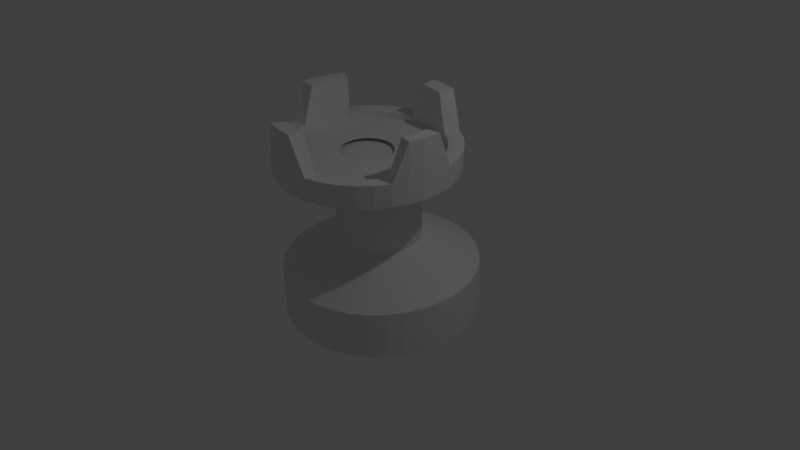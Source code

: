 # Source: whiterookwithtop.blend  (saved by Blender 2.68.0; exported with 4.5.12 LTS)
import bpy
from mathutils import Matrix  # noqa: F401  (used for matrix-valued properties, if any)

bpy.ops.wm.read_factory_settings(use_empty=True)
scene = bpy.context.scene
scene.name = 'Scene'

# ---- collections
col_collection_1 = bpy.data.collections.new('Collection 1'); scene.collection.children.link(col_collection_1)

# ---- materials (node trees are filled in below, after node groups)
mat_material = bpy.data.materials.new('Material')
mat_material.alpha_threshold = 0.0
mat_material.use_transparent_shadow = False
mat_material.roughness = 0.5
mat_material.line_color = (0.0, 0.0, 0.0, 1.0)

# ---- material node trees

# ---- world
world_world = bpy.data.worlds.new('World'); scene.world = world_world
world_world.color = (0.05088, 0.05088, 0.05088)
world_world.use_sun_shadow = False
world_world.sun_shadow_jitter_overblur = 0.0
world_world.cycles.sampling_method = 'MANUAL'
world_world.cycles.sample_map_resolution = 256

# ---- cameras
cam_camera = bpy.data.cameras.new('Camera')
cam_camera.clip_end = 100.0
cam_camera.lens = 35.0
cam_camera.sensor_width = 32.0
cam_camera.sensor_height = 18.0
cam_camera.ortho_scale = 7.314
cam_camera.dof.focus_distance = 0.0
cam_camera.dof.aperture_fstop = 128.0

# ---- lights
light_lamp = bpy.data.lights.new('Lamp', 'POINT')
light_lamp.transmission_factor = 0.0
light_lamp.cutoff_distance = 30.0
light_lamp.energy = 100.0
light_lamp.shadow_buffer_clip_start = 1.001
light_lamp.shadow_soft_size = 0.1
light_lamp.shadow_maximum_resolution = 0.006
light_lamp.use_absolute_resolution = True
light_lamp.cycles.use_multiple_importance_sampling = False

# ---- meshes
me_cube = bpy.data.meshes.new('Cube')
me_cube.from_pydata([(0.7653, 1.194, -0.6924), (0.7846, 1.143, -0.06794), (0.3308, 0.5544, 0.296), (-0.0694, 0.1962, -0.7259), (0.3785, 0.4776, 1.419), (0.02036, 0.04946, 1.405), (0.5811, 1.322, -0.6758), (0.602, 1.269, -0.05151), (0.2528, 0.6086, 0.303), (-0.06774, 0.195, -0.7261), (0.3004, 0.5318, 1.426), (0.02202, 0.04831, 1.405), (0.3775, 1.416, -0.6608), (0.4001, 1.363, -0.03659), (0.1666, 0.6484, 0.3094), (-0.0659, 0.1942, -0.7262), (0.2141, 0.5717, 1.433), (0.02385, 0.04746, 1.405), (0.1605, 1.473, -0.6477), (0.1849, 1.419, -0.02362), (0.07467, 0.6726, 0.3149), (-0.06395, 0.1937, -0.7264), (0.1221, 0.5959, 1.438), (0.02581, 0.04695, 1.405), (-0.0633, 1.492, -0.637), (-0.03697, 1.438, -0.013), (-0.02008, 0.6805, 0.3194), (-0.06193, 0.1935, -0.7264), (0.02724, 0.6038, 1.443), (0.02782, 0.04678, 1.404), (-0.287, 1.471, -0.629), (-0.2588, 1.418, -0.005052), (-0.1148, 0.6718, 0.3228), (-0.05992, 0.1937, -0.7265), (-0.06761, 0.5951, 1.446), (0.02984, 0.04696, 1.404), (-0.5039, 1.412, -0.6239), (-0.4739, 1.359, -1.428e-05), (-0.2066, 0.6469, 0.325), (-0.05796, 0.1942, -0.7266), (-0.1596, 0.5702, 1.448), (0.03179, 0.04749, 1.404), (-0.7074, 1.317, -0.6219), (-0.6756, 1.264, 0.001958), (-0.2928, 0.6064, 0.3258), (-0.05613, 0.1951, -0.7266), (-0.2458, 0.5297, 1.449), (0.03363, 0.04835, 1.404), (-0.8912, 1.187, -0.6231), (-0.8579, 1.136, 0.0008042), (-0.3706, 0.5517, 0.3253), (-0.05447, 0.1962, -0.7266), (-0.3238, 0.4748, 1.449), (0.03528, 0.04952, 1.404), (-1.05, 1.028, -0.6274), (-1.015, 0.9783, -0.00344), (-0.4378, 0.4842, 0.3235), (-0.05304, 0.1977, -0.7265), (-0.391, 0.4073, 1.447), (0.03671, 0.05095, 1.404), (-1.179, 0.844, -0.6346), (-1.143, 0.7956, -0.01064), (-0.4923, 0.4062, 0.3204), (-0.05188, 0.1993, -0.7265), (-0.4455, 0.3292, 1.444), (0.03787, 0.05261, 1.404), (-1.273, 0.6404, -0.6447), (-1.237, 0.5937, -0.02059), (-0.5324, 0.32, 0.3162), (-0.05103, 0.2012, -0.7264), (-0.4857, 0.2429, 1.44), (0.03873, 0.05445, 1.405), (-1.331, 0.4235, -0.6571), (-1.294, 0.3787, -0.03298), (-0.5569, 0.2282, 0.3109), (-0.05051, 0.2031, -0.7263), (-0.5102, 0.151, 1.434), (0.03925, 0.0564, 1.405), (-1.35, 0.2, -0.6717), (-1.313, 0.157, -0.04743), (-0.5651, 0.1336, 0.3047), (-0.05034, 0.2051, -0.7261), (-0.5184, 0.05622, 1.428), (0.03942, 0.05841, 1.405), (-1.331, -0.02332, -0.6879), (-1.294, -0.06441, -0.06351), (-0.5567, 0.039, 0.2979), (-0.05051, 0.2072, -0.726), (-0.51, -0.03846, 1.421), (0.03924, 0.06043, 1.405), (-1.272, -0.2397, -0.7053), (-1.236, -0.279, -0.08072), (-0.532, -0.05263, 0.2905), (-0.05104, 0.2091, -0.7258), (-0.4853, -0.1302, 1.414), (0.03872, 0.06238, 1.405), (-1.177, -0.4426, -0.7233), (-1.141, -0.4802, -0.09855), (-0.4917, -0.1385, 0.2829), (-0.0519, 0.2109, -0.7257), (-0.445, -0.2162, 1.406), (0.03786, 0.0642, 1.405), (-1.048, -0.6258, -0.7413), (-1.014, -0.6618, -0.1164), (-0.4371, -0.2161, 0.2753), (-0.05306, 0.2126, -0.7255), (-0.3903, -0.2939, 1.399), (0.0367, 0.06585, 1.405), (-0.8891, -0.7838, -0.7589), (-0.8559, -0.8185, -0.1339), (-0.3698, -0.283, 0.2678), (-0.05449, 0.214, -0.7253), (-0.3229, -0.3608, 1.391), (0.03527, 0.06728, 1.406), (-0.705, -0.9117, -0.7755), (-0.6733, -0.9453, -0.1503), (-0.2918, -0.3371, 0.2608), (-0.05615, 0.2152, -0.7252), (-0.2448, -0.4151, 1.384), (0.03361, 0.06843, 1.406), (-0.5014, -1.006, -0.7905), (-0.4714, -1.038, -0.1652), (-0.2056, -0.3769, 0.2544), (-0.05799, 0.216, -0.7251), (-0.1585, -0.4549, 1.378), (0.03177, 0.06928, 1.406), (-0.2844, -1.063, -0.8036), (-0.2562, -1.095, -0.1782), (-0.1137, -0.4012, 0.2489), (-0.05994, 0.2165, -0.7249), (-0.06648, -0.4792, 1.372), (0.02982, 0.06979, 1.406), (-0.06059, -1.082, -0.8143), (-0.03428, -1.114, -0.1888), (-0.01893, -0.4091, 0.2444), (-0.06196, 0.2167, -0.7248), (0.02839, -0.4871, 1.368), (0.0278, 0.06996, 1.406), (0.1631, -1.061, -0.8223), (0.1876, -1.093, -0.1968), (0.0758, -0.4004, 0.241), (-0.06397, 0.2165, -0.7248), (0.1232, -0.4784, 1.364), (0.02579, 0.06978, 1.406), (0.38, -1.002, -0.8274), (0.4026, -1.035, -0.2018), (0.1676, -0.3755, 0.2388), (-0.06593, 0.216, -0.7247), (0.2152, -0.4534, 1.362), (0.02383, 0.06924, 1.406), (0.5835, -0.9066, -0.8294), (0.6044, -0.9403, -0.2038), (0.2538, -0.335, 0.238), (-0.06776, 0.2151, -0.7247), (0.3014, -0.4129, 1.361), (0.022, 0.06838, 1.406), (0.7673, -0.7772, -0.8282), (0.7867, -0.812, -0.2026), (0.3316, -0.2802, 0.2385), (-0.06942, 0.2139, -0.7247), (0.3794, -0.3581, 1.362), (0.02034, 0.06722, 1.406), (0.926, -0.618, -0.8239), (0.944, -0.6541, -0.1984), (0.3988, -0.2128, 0.2403), (-0.07085, 0.2125, -0.7248), (0.4466, -0.2906, 1.364), (0.01891, 0.06578, 1.406), (1.055, -0.4338, -0.8167), (1.072, -0.4715, -0.1912), (0.4533, -0.1348, 0.2433), (-0.072, 0.2108, -0.7248), (0.5012, -0.2125, 1.367), (0.01775, 0.06412, 1.406), (1.149, -0.2302, -0.8066), (1.165, -0.2695, -0.1812), (0.4934, -0.04859, 0.2476), (-0.07286, 0.209, -0.7249), (0.5413, -0.1262, 1.371), (0.0169, 0.06229, 1.406), (1.207, -0.01333, -0.7941), (1.223, -0.0545, -0.1688), (0.5179, 0.04323, 0.2529), (-0.07338, 0.2071, -0.725), (0.5659, -0.03423, 1.376), (0.01638, 0.06034, 1.406), (1.227, 0.2102, -0.7796), (1.242, 0.1671, -0.1544), (0.5261, 0.1379, 0.2591), (-0.07355, 0.205, -0.7252), (0.5741, 0.06052, 1.382), (0.0162, 0.05832, 1.406), (1.207, 0.4335, -0.7634), (1.222, 0.3886, -0.1383), (0.5177, 0.2324, 0.2659), (-0.07337, 0.203, -0.7253), (0.5657, 0.1552, 1.389), (0.01638, 0.05631, 1.406), (1.148, 0.6499, -0.746), (1.165, 0.6031, -0.1211), (0.493, 0.3241, 0.2733), (-0.07285, 0.2011, -0.7255), (0.5409, 0.2469, 1.397), (0.01691, 0.05436, 1.405), (1.053, 0.8528, -0.728), (1.07, 0.8043, -0.1033), (0.4527, 0.41, 0.2809), (-0.07199, 0.1993, -0.7256), (0.5006, 0.333, 1.404), (0.01777, 0.05253, 1.405), (0.9242, 1.036, -0.71), (0.9423, 0.986, -0.08536), (0.3981, 0.4875, 0.2885), (-0.07083, 0.1976, -0.7258), (0.4459, 0.4106, 1.412), (0.01893, 0.05088, 1.405), (0.7653, 1.194, -0.6924), (0.7846, 1.143, -0.06794), (0.3308, 0.5544, 0.296), (-0.0694, 0.1962, -0.7259), (0.3785, 0.4776, 1.419), (0.02036, 0.04946, 1.405), (-0.9485, 0.2596, 1.508), (-0.3374, 0.0621, 1.473), (-0.3146, 0.1159, 1.475), (-0.8819, 0.4166, 1.511), (-0.8581, 0.3934, 2.07), (-1.03, 0.4843, 2.095), (-1.051, 0.5097, 1.326), (-0.3105, 0.1175, 1.278), (-0.9247, 0.2364, 2.066), (-1.11, 0.2959, 2.09), (-1.13, 0.3235, 1.322), (-0.3324, 0.06589, 1.277), (-0.9869, 0.09341, 1.502), (-0.3506, 0.005127, 1.472), (-0.963, 0.07028, 2.061), (-1.156, 0.09657, 2.084), (-1.175, 0.1265, 1.316), (-0.345, 0.0113, 1.276), (-0.9958, -0.07683, 1.496), (-0.3536, -0.05324, 1.469), (-0.9719, -0.09993, 2.054), (-1.167, -0.1077, 2.076), (-1.186, -0.07541, 1.308), (-0.3479, -0.04464, 1.273), (-0.975, -0.246, 1.488), (-0.3465, -0.1112, 1.467), (-0.9698, -0.2464, 1.575), (-1.161, -0.288, 1.595), (-1.161, -0.276, 1.298), (-0.3411, -0.1002, 1.271), (-0.9251, -0.4089, 1.479), (-0.3294, -0.1671, 1.464), (-0.92, -0.4093, 1.566), (-1.101, -0.4834, 1.584), (-1.102, -0.4692, 1.288), (-0.3247, -0.1538, 1.268), (-0.8478, -0.5606, 1.469), (-0.3029, -0.2191, 1.46), (-0.8426, -0.561, 1.556), (-1.008, -0.6655, 1.573), (-1.01, -0.6491, 1.276), (-0.2993, -0.2036, 1.265), (-0.7452, -0.6966, 1.459), (-0.2677, -0.2657, 1.457), (-0.74, -0.6969, 1.546), (-0.8848, -0.8286, 1.561), (-0.8885, -0.8103, 1.265), (-0.2656, -0.2483, 1.261), (-0.6205, -0.8126, 1.449), (-0.2249, -0.3055, 1.453), (-0.6154, -0.8129, 1.536), (-0.7352, -0.9678, 1.549), (-0.7407, -0.9479, 1.253), (-0.2246, -0.2864, 1.258), (-0.4776, -0.9052, 1.439), (-0.1759, -0.3373, 1.45), (-0.4725, -0.9055, 1.526), (-0.5637, -1.079, 1.537), (-0.5711, -1.058, 1.241), (-0.1777, -0.3168, 1.255), (-0.3207, -0.9715, 1.43), (-0.1221, -0.36, 1.447), (-0.2969, -0.9945, 1.988), (-0.3567, -1.181, 1.997), (-0.3851, -1.136, 1.23), (-0.1261, -0.3386, 1.252), (-0.1546, -1.01, 1.421), (-0.06518, -0.3731, 1.444), (-0.1308, -1.033, 1.98), (-0.1574, -1.227, 1.987), (-0.1881, -1.181, 1.22), (-0.07154, -0.3511, 1.249), (0.01564, -1.018, 1.414), (-0.006813, -0.376, 1.441), (0.03936, -1.041, 1.972), (0.04679, -1.237, 1.978), (0.01369, -1.192, 1.211), (-0.0156, -0.354, 1.246), (0.1848, -0.9971, 1.407), (0.05119, -0.3688, 1.439), (0.1898, -0.9974, 1.494), (0.2311, -1.189, 1.499), (0.2143, -1.167, 1.203), (0.03999, -0.347, 1.244), (0.3478, -0.947, 1.403), (0.1071, -0.3516, 1.437), (0.3528, -0.9473, 1.489), (0.4267, -1.129, 1.493), (0.4076, -1.107, 1.197), (0.09355, -0.3306, 1.243), (0.4997, -0.8693, 1.399), (0.1592, -0.325, 1.436), (0.5047, -0.8696, 1.486), (0.6089, -1.036, 1.489), (0.5877, -1.015, 1.193), (0.1434, -0.305, 1.242), (0.6358, -0.7665, 1.398), (0.2058, -0.2897, 1.436), (0.6408, -0.7668, 1.485), (0.7722, -0.9125, 1.487), (0.7491, -0.8932, 1.192), (0.1882, -0.2713, 1.241), (0.752, -0.6416, 1.398), (0.2457, -0.2469, 1.436), (0.757, -0.6419, 1.485), (0.9117, -0.7626, 1.487), (0.8869, -0.7451, 1.192), (0.2264, -0.2302, 1.241), (0.8449, -0.4985, 1.4), (0.2775, -0.1978, 1.437), (0.8498, -0.4988, 1.487), (1.023, -0.5909, 1.49), (0.997, -0.5754, 1.194), (0.2569, -0.1832, 1.242), (0.9115, -0.3414, 1.404), (0.3003, -0.144, 1.438), (0.9351, -0.3645, 1.962), (1.122, -0.4252, 1.966), (1.076, -0.3892, 1.199), (0.2788, -0.1316, 1.243), (0.9498, -0.1753, 1.409), (0.3135, -0.087, 1.44), (0.9734, -0.1984, 1.967), (1.168, -0.2258, 1.972), (1.121, -0.1922, 1.205), (0.2914, -0.07699, 1.245), (0.9587, -0.005044, 1.416), (0.3165, -0.02863, 1.442), (0.9823, -0.02816, 1.974), (1.178, -0.02156, 1.98), (1.132, 0.009714, 1.213), (0.2943, -0.02105, 1.247), (0.9379, 0.1641, 1.423), (0.3094, 0.02937, 1.445), (0.9428, 0.1636, 1.51), (1.135, 0.2041, 1.518), (1.107, 0.2103, 1.222), (0.2875, 0.03453, 1.25), (0.8881, 0.327, 1.432), (0.2923, 0.08523, 1.448), (0.893, 0.3265, 1.519), (1.075, 0.3995, 1.528), (1.048, 0.4035, 1.233), (0.2711, 0.08806, 1.253), (0.8107, 0.4788, 1.442), (0.2658, 0.1373, 1.451), (0.8156, 0.4783, 1.529), (0.982, 0.5816, 1.54), (0.9565, 0.5834, 1.244), (0.2456, 0.1379, 1.256), (0.7081, 0.6147, 1.452), (0.2306, 0.1839, 1.454), (0.713, 0.6142, 1.539), (0.8589, 0.7447, 1.552), (0.8348, 0.7446, 1.256), (0.2119, 0.1826, 1.259), (0.5834, 0.7307, 1.462), (0.1879, 0.2237, 1.458), (0.5884, 0.7302, 1.549), (0.7094, 0.8839, 1.564), (0.687, 0.8822, 1.268), (0.171, 0.2207, 1.262), (0.4405, 0.8233, 1.472), (0.1389, 0.2554, 1.461), (0.4455, 0.8228, 1.559), (0.5378, 0.995, 1.576), (0.5175, 0.992, 1.279), (0.124, 0.2511, 1.266), (0.2836, 0.8896, 1.481), (0.08506, 0.2781, 1.464), (0.3073, 0.8664, 2.04), (0.3683, 1.052, 2.059), (0.3314, 1.071, 1.291), (0.07244, 0.2729, 1.269), (0.1175, 0.9277, 1.49), (0.02811, 0.2912, 1.467), (0.1412, 0.9044, 2.048), (0.169, 1.098, 2.069), (0.1345, 1.116, 1.301), (0.01787, 0.2854, 1.271), (-0.05271, 0.9363, 1.498), (-0.03025, 0.2941, 1.47), (-0.02898, 0.913, 2.056), (-0.03522, 1.108, 2.078), (-0.06736, 1.126, 1.31), (-0.03806, 0.2883, 1.274), (-0.2219, 0.9152, 1.504), (-0.08826, 0.2869, 1.472), (-0.2168, 0.9146, 1.591), (-0.2569, 1.105, 1.614), (-0.268, 1.101, 1.317), (-0.09366, 0.2813, 1.276), (-0.3849, 0.8651, 1.509), (-0.1441, 0.2697, 1.474), (-0.3798, 0.8645, 1.596), (-0.4525, 1.045, 1.62), (-0.4613, 1.041, 1.323), (-0.1472, 0.2649, 1.278), (-0.5367, 0.7874, 1.512), (-0.1962, 0.2431, 1.475), (-0.5317, 0.7869, 1.599), (-0.6347, 0.9519, 1.624), (-0.6413, 0.9494, 1.327), (-0.1971, 0.2393, 1.279), (-0.6729, 0.6846, 1.513), (-0.2429, 0.2078, 1.475), (-0.6678, 0.6841, 1.6), (-0.798, 0.8286, 1.626), (-0.8027, 0.8275, 1.329), (-0.2418, 0.2056, 1.279), (-0.7891, 0.5597, 1.513), (-0.2827, 0.165, 1.475), (-0.784, 0.5592, 1.6), (-0.9375, 0.6787, 1.626), (-0.9406, 0.6794, 1.328), (-0.28, 0.1645, 1.279), (-0.8819, 0.4166, 1.511), (-0.3146, 0.1159, 1.475), (-0.8768, 0.4161, 1.598), (-1.049, 0.507, 1.623), (-1.051, 0.5097, 1.326), (-0.3105, 0.1175, 1.278)], [], [(4, 10, 11, 5), (1, 7, 8, 2), (0, 3, 9, 6), (2, 8, 10, 4), (0, 6, 7, 1), (8, 14, 16, 10), (6, 12, 13, 7), (10, 16, 17, 11), (7, 13, 14, 8), (6, 9, 15, 12), (14, 20, 22, 16), (12, 18, 19, 13), (16, 22, 23, 17), (13, 19, 20, 14), (12, 15, 21, 18), (20, 26, 28, 22), (18, 24, 25, 19), (22, 28, 29, 23), (19, 25, 26, 20), (18, 21, 27, 24), (26, 32, 34, 28), (24, 30, 31, 25), (28, 34, 35, 29), (25, 31, 32, 26), (24, 27, 33, 30), (32, 38, 40, 34), (30, 36, 37, 31), (34, 40, 41, 35), (31, 37, 38, 32), (30, 33, 39, 36), (38, 44, 46, 40), (36, 42, 43, 37), (40, 46, 47, 41), (37, 43, 44, 38), (36, 39, 45, 42), (44, 50, 52, 46), (42, 48, 49, 43), (46, 52, 53, 47), (43, 49, 50, 44), (42, 45, 51, 48), (50, 56, 58, 52), (48, 54, 55, 49), (52, 58, 59, 53), (49, 55, 56, 50), (48, 51, 57, 54), (56, 62, 64, 58), (54, 60, 61, 55), (58, 64, 65, 59), (55, 61, 62, 56), (54, 57, 63, 60), (62, 68, 70, 64), (60, 66, 67, 61), (64, 70, 71, 65), (61, 67, 68, 62), (60, 63, 69, 66), (68, 74, 76, 70), (66, 72, 73, 67), (70, 76, 77, 71), (67, 73, 74, 68), (66, 69, 75, 72), (74, 80, 82, 76), (72, 78, 79, 73), (76, 82, 83, 77), (73, 79, 80, 74), (72, 75, 81, 78), (80, 86, 88, 82), (78, 84, 85, 79), (82, 88, 89, 83), (79, 85, 86, 80), (78, 81, 87, 84), (86, 92, 94, 88), (84, 90, 91, 85), (88, 94, 95, 89), (85, 91, 92, 86), (84, 87, 93, 90), (92, 98, 100, 94), (90, 96, 97, 91), (94, 100, 101, 95), (91, 97, 98, 92), (90, 93, 99, 96), (98, 104, 106, 100), (96, 102, 103, 97), (100, 106, 107, 101), (97, 103, 104, 98), (96, 99, 105, 102), (104, 110, 112, 106), (102, 108, 109, 103), (106, 112, 113, 107), (103, 109, 110, 104), (102, 105, 111, 108), (110, 116, 118, 112), (108, 114, 115, 109), (112, 118, 119, 113), (109, 115, 116, 110), (108, 111, 117, 114), (116, 122, 124, 118), (114, 120, 121, 115), (118, 124, 125, 119), (115, 121, 122, 116), (114, 117, 123, 120), (122, 128, 130, 124), (120, 126, 127, 121), (124, 130, 131, 125), (121, 127, 128, 122), (120, 123, 129, 126), (128, 134, 136, 130), (126, 132, 133, 127), (130, 136, 137, 131), (127, 133, 134, 128), (126, 129, 135, 132), (134, 140, 142, 136), (132, 138, 139, 133), (136, 142, 143, 137), (133, 139, 140, 134), (132, 135, 141, 138), (140, 146, 148, 142), (138, 144, 145, 139), (142, 148, 149, 143), (139, 145, 146, 140), (138, 141, 147, 144), (146, 152, 154, 148), (144, 150, 151, 145), (148, 154, 155, 149), (145, 151, 152, 146), (144, 147, 153, 150), (152, 158, 160, 154), (150, 156, 157, 151), (154, 160, 161, 155), (151, 157, 158, 152), (150, 153, 159, 156), (158, 164, 166, 160), (156, 162, 163, 157), (160, 166, 167, 161), (157, 163, 164, 158), (156, 159, 165, 162), (164, 170, 172, 166), (162, 168, 169, 163), (166, 172, 173, 167), (163, 169, 170, 164), (162, 165, 171, 168), (170, 176, 178, 172), (168, 174, 175, 169), (172, 178, 179, 173), (169, 175, 176, 170), (168, 171, 177, 174), (176, 182, 184, 178), (174, 180, 181, 175), (178, 184, 185, 179), (175, 181, 182, 176), (174, 177, 183, 180), (182, 188, 190, 184), (180, 186, 187, 181), (184, 190, 191, 185), (181, 187, 188, 182), (180, 183, 189, 186), (188, 194, 196, 190), (186, 192, 193, 187), (190, 196, 197, 191), (187, 193, 194, 188), (186, 189, 195, 192), (194, 200, 202, 196), (192, 198, 199, 193), (196, 202, 203, 197), (193, 199, 200, 194), (192, 195, 201, 198), (200, 206, 208, 202), (198, 204, 205, 199), (202, 208, 209, 203), (199, 205, 206, 200), (198, 201, 207, 204), (206, 212, 214, 208), (204, 210, 211, 205), (208, 214, 215, 209), (205, 211, 212, 206), (204, 207, 213, 210), (212, 218, 220, 214), (210, 216, 217, 211), (214, 220, 221, 215), (211, 217, 218, 212), (210, 213, 219, 216), (230, 236, 234, 222), (229, 233, 232, 228), (225, 222, 223, 224), (228, 232, 231, 227), (227, 231, 230, 226), (226, 230, 222, 225), (233, 239, 238, 232), (222, 234, 235, 223), (232, 238, 237, 231), (231, 237, 236, 230), (236, 242, 240, 234), (239, 245, 244, 238), (234, 240, 241, 235), (238, 244, 243, 237), (237, 243, 242, 236), (242, 248, 246, 240), (245, 251, 250, 244), (240, 246, 247, 241), (244, 250, 249, 243), (243, 249, 248, 242), (248, 254, 252, 246), (251, 257, 256, 250), (246, 252, 253, 247), (250, 256, 255, 249), (249, 255, 254, 248), (254, 260, 258, 252), (257, 263, 262, 256), (252, 258, 259, 253), (256, 262, 261, 255), (255, 261, 260, 254), (260, 266, 264, 258), (263, 269, 268, 262), (258, 264, 265, 259), (262, 268, 267, 261), (261, 267, 266, 260), (266, 272, 270, 264), (269, 275, 274, 268), (264, 270, 271, 265), (268, 274, 273, 267), (267, 273, 272, 266), (272, 278, 276, 270), (275, 281, 280, 274), (270, 276, 277, 271), (274, 280, 279, 273), (273, 279, 278, 272), (278, 284, 282, 276), (281, 287, 286, 280), (276, 282, 283, 277), (280, 286, 285, 279), (279, 285, 284, 278), (284, 290, 288, 282), (287, 293, 292, 286), (282, 288, 289, 283), (286, 292, 291, 285), (285, 291, 290, 284), (290, 296, 294, 288), (293, 299, 298, 292), (288, 294, 295, 289), (292, 298, 297, 291), (291, 297, 296, 290), (296, 302, 300, 294), (299, 305, 304, 298), (294, 300, 301, 295), (298, 304, 303, 297), (297, 303, 302, 296), (302, 308, 306, 300), (305, 311, 310, 304), (300, 306, 307, 301), (304, 310, 309, 303), (303, 309, 308, 302), (308, 314, 312, 306), (311, 317, 316, 310), (306, 312, 313, 307), (310, 316, 315, 309), (309, 315, 314, 308), (314, 320, 318, 312), (317, 323, 322, 316), (312, 318, 319, 313), (316, 322, 321, 315), (315, 321, 320, 314), (320, 326, 324, 318), (323, 329, 328, 322), (318, 324, 325, 319), (322, 328, 327, 321), (321, 327, 326, 320), (326, 332, 330, 324), (329, 335, 334, 328), (324, 330, 331, 325), (328, 334, 333, 327), (327, 333, 332, 326), (332, 338, 336, 330), (335, 341, 340, 334), (330, 336, 337, 331), (334, 340, 339, 333), (333, 339, 338, 332), (338, 344, 342, 336), (341, 347, 346, 340), (336, 342, 343, 337), (340, 346, 345, 339), (339, 345, 344, 338), (344, 350, 348, 342), (347, 353, 352, 346), (342, 348, 349, 343), (346, 352, 351, 345), (345, 351, 350, 344), (350, 356, 354, 348), (353, 359, 358, 352), (348, 354, 355, 349), (352, 358, 357, 351), (351, 357, 356, 350), (356, 362, 360, 354), (359, 365, 364, 358), (354, 360, 361, 355), (358, 364, 363, 357), (357, 363, 362, 356), (362, 368, 366, 360), (365, 371, 370, 364), (360, 366, 367, 361), (364, 370, 369, 363), (363, 369, 368, 362), (368, 374, 372, 366), (371, 377, 376, 370), (366, 372, 373, 367), (370, 376, 375, 369), (369, 375, 374, 368), (374, 380, 378, 372), (377, 383, 382, 376), (372, 378, 379, 373), (376, 382, 381, 375), (375, 381, 380, 374), (380, 386, 384, 378), (383, 389, 388, 382), (378, 384, 385, 379), (382, 388, 387, 381), (381, 387, 386, 380), (386, 392, 390, 384), (389, 395, 394, 388), (384, 390, 391, 385), (388, 394, 393, 387), (387, 393, 392, 386), (392, 398, 396, 390), (395, 401, 400, 394), (390, 396, 397, 391), (394, 400, 399, 393), (393, 399, 398, 392), (398, 404, 402, 396), (401, 407, 406, 400), (396, 402, 403, 397), (400, 406, 405, 399), (399, 405, 404, 398), (404, 410, 408, 402), (407, 413, 412, 406), (402, 408, 409, 403), (406, 412, 411, 405), (405, 411, 410, 404), (410, 416, 414, 408), (413, 419, 418, 412), (408, 414, 415, 409), (412, 418, 417, 411), (411, 417, 416, 410), (416, 422, 420, 414), (419, 425, 424, 418), (414, 420, 421, 415), (418, 424, 423, 417), (417, 423, 422, 416), (422, 428, 426, 420), (425, 431, 430, 424), (420, 426, 427, 421), (424, 430, 429, 423), (423, 429, 428, 422), (428, 434, 432, 426), (431, 437, 436, 430), (426, 432, 433, 427), (430, 436, 435, 429), (429, 435, 434, 428), (434, 440, 438, 432), (437, 443, 442, 436), (432, 438, 439, 433), (436, 442, 441, 435), (435, 441, 440, 434)])
me_cube.materials.append(mat_material)
me_cube.use_remesh_preserve_volume = False
me_cube.use_remesh_preserve_attributes = False
me_cube.use_mirror_vertex_groups = False
me_cube.update()

# ---- objects
ob_cube = bpy.data.objects.new('Cube', me_cube)
ob_lamp = bpy.data.objects.new('Lamp', light_lamp)
ob_camera = bpy.data.objects.new('Camera', cam_camera)

# ---- transforms, parenting, visibility, modifiers, constraints
ob_cube.location = (0.107, -0.2935, -0.2332)
ob_cube.rotation_euler = (-0.04806, -0.03958, 0.02989)
ob_cube.lock_rotations_4d = False
ob_cube.empty_display_type = 'ARROWS'
ob_cube.lineart.crease_threshold = 0.0
ob_lamp.location = (3.908, 1.109, 5.772)
ob_lamp.rotation_euler = (0.6263, 0.1127, 1.893)
ob_lamp.lock_rotations_4d = False
ob_lamp.empty_display_type = 'ARROWS'
ob_lamp.color = (0.0, 0.0, 0.0, 0.0)
ob_lamp.lineart.crease_threshold = 0.0
ob_camera.location = (7.542, -6.317, 5.709)
ob_camera.rotation_euler = (1.048, 0.01858, 0.843)
ob_camera.lock_rotations_4d = False
ob_camera.empty_display_type = 'ARROWS'
ob_camera.color = (0.0, 0.0, 0.0, 0.0)
ob_camera.display_type = 'WIRE'
ob_camera.lineart.crease_threshold = 0.0

# ---- collection membership
col_collection_1.objects.link(ob_cube)
col_collection_1.objects.link(ob_lamp)
col_collection_1.objects.link(ob_camera)

# ---- scene / render settings (as saved in the file)
scene.camera = ob_camera
scene.frame_start = 1; scene.frame_end = 250; scene.frame_set(1)
scene.render.engine = 'BLENDER_EEVEE_NEXT'
scene.render.image_settings.color_mode = 'RGB'
scene.render.image_settings.compression = 90
scene.render.resolution_percentage = 50
scene.render.dither_intensity = 0.0
scene.cycles.use_denoising = False
scene.cycles.samples = 10
scene.cycles.sampling_pattern = 'TABULATED_SOBOL'
scene.cycles.light_sampling_threshold = 0.0
scene.cycles.use_adaptive_sampling = False
scene.cycles.use_light_tree = False
scene.cycles.blur_glossy = 0.0
scene.cycles.volume_bounces = 1
scene.cycles.pixel_filter_type = 'GAUSSIAN'
scene.cycles.sample_clamp_indirect = 0.0
scene.view_settings.view_transform = 'Standard'
bpy.context.view_layer.update()
